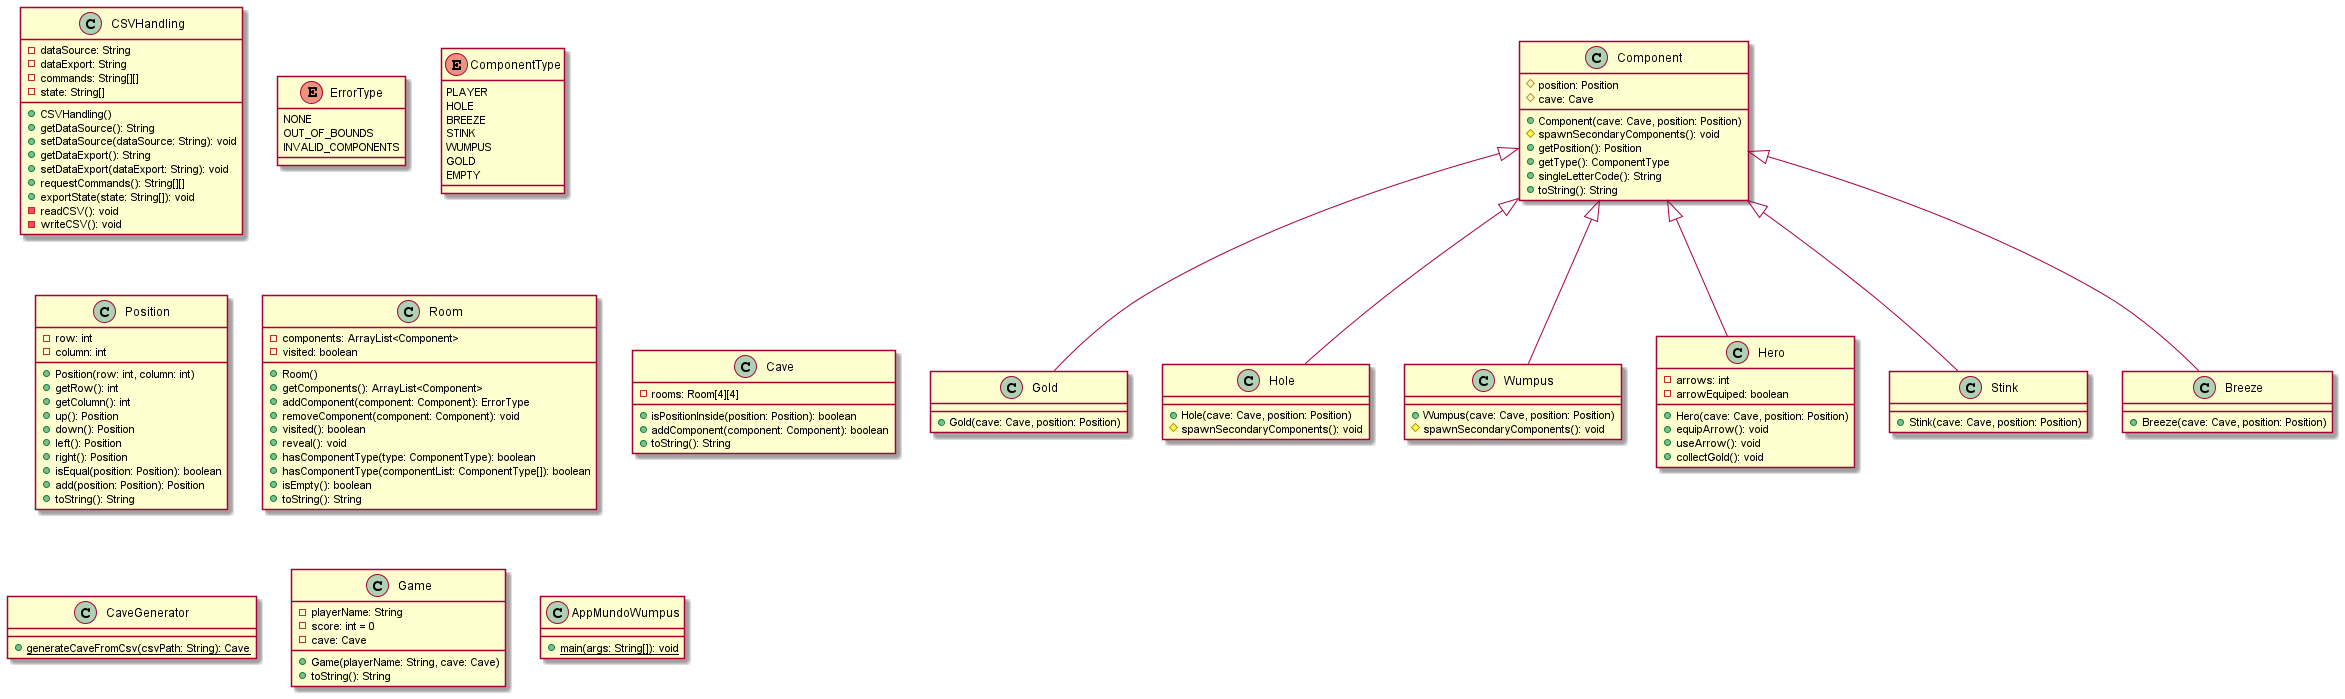

The diagram above was rendered by PlantUML. Its source (embedded in the PNG):
@startuml

class CSVHandling {
    - dataSource: String
    - dataExport: String
    - commands: String[][]
    - state: String[]

    + CSVHandling()
    + getDataSource(): String
    + setDataSource(dataSource: String): void
    + getDataExport(): String
    + setDataExport(dataExport: String): void
    + requestCommands(): String[][]
    + exportState(state: String[]): void
    - readCSV(): void
    - writeCSV(): void
}

enum ErrorType {
    NONE
    OUT_OF_BOUNDS
    INVALID_COMPONENTS
}

enum ComponentType {
    PLAYER
    HOLE
    BREEZE
    STINK
    WUMPUS
    GOLD
    EMPTY
}

class Position {
    - row: int
    - column: int

    + Position(row: int, column: int)
    + getRow(): int
    + getColumn(): int
    + up(): Position
    + down(): Position
    + left(): Position
    + right(): Position
    + isEqual(position: Position): boolean
    + add(position: Position): Position
    + toString(): String
}

class Component {
    # position: Position
    # cave: Cave

    + Component(cave: Cave, position: Position)
    # spawnSecondaryComponents(): void
    + getPosition(): Position
    + getType(): ComponentType
    + singleLetterCode(): String
    + toString(): String
}

class Gold {
    + Gold(cave: Cave, position: Position)
}

Component <|-- Gold

class Hole {
    + Hole(cave: Cave, position: Position)
    # spawnSecondaryComponents(): void
}

Component <|-- Hole

class Wumpus {
    + Wumpus(cave: Cave, position: Position)
    # spawnSecondaryComponents(): void
}

Component <|-- Wumpus

class Hero {
    - arrows: int
    - arrowEquiped: boolean

    + Hero(cave: Cave, position: Position)
    + equipArrow(): void
    + useArrow(): void
    + collectGold(): void
}

Component <|-- Hero

class Stink {
    + Stink(cave: Cave, position: Position)
}

Component <|-- Stink

class Breeze {
    + Breeze(cave: Cave, position: Position)
}

Component <|-- Breeze

class Room {
    - components: ArrayList<Component>
    - visited: boolean

    + Room()
    + getComponents(): ArrayList<Component>
    + addComponent(component: Component): ErrorType
    + removeComponent(component: Component): void
    + visited(): boolean
    + reveal(): void
    + hasComponentType(type: ComponentType): boolean
    + hasComponentType(componentList: ComponentType[]): boolean
    + isEmpty(): boolean
    + toString(): String
}

class Cave {
    - rooms: Room[4][4]

    + isPositionInside(position: Position): boolean
    + addComponent(component: Component): boolean
    + toString(): String
}

class CaveGenerator {

    {static} + generateCaveFromCsv(csvPath: String): Cave
}

class Game {
    - playerName: String
    - score: int = 0
    - cave: Cave

    + Game(playerName: String, cave: Cave)
    + toString(): String
}

class AppMundoWumpus {

    {static} + main(args: String[]): void
}

@enduml